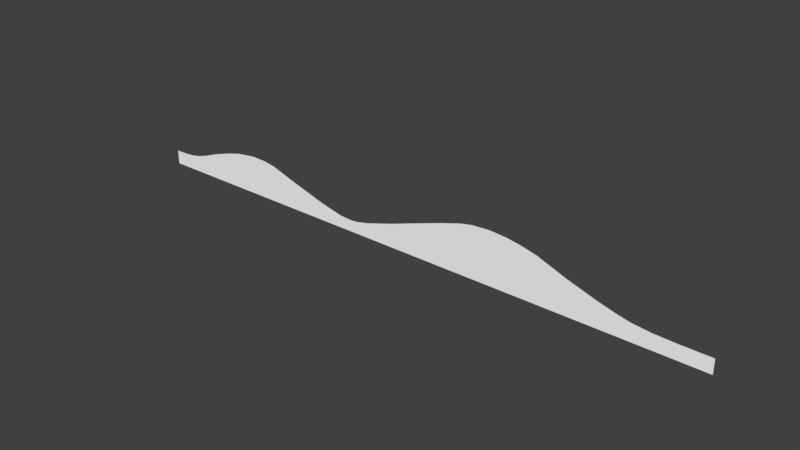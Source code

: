 # Source: Hills.blend  (saved by Blender 2.79.0; exported with 4.5.12 LTS)
import bpy
from mathutils import Matrix  # noqa: F401  (used for matrix-valued properties, if any)

bpy.ops.wm.read_factory_settings(use_empty=True)
scene = bpy.context.scene
scene.name = 'Scene'

# ---- collections
col_collection_1 = bpy.data.collections.new('Collection 1'); scene.collection.children.link(col_collection_1)

# ---- materials (node trees are filled in below, after node groups)
mat_svgmat_001 = bpy.data.materials.new('SVGMat.001')
mat_svgmat_001.alpha_threshold = 0.0
mat_svgmat_001.use_transparent_shadow = False
mat_svgmat_001.diffuse_color = (1.0, 1.0, 1.0, 1.0)
mat_svgmat_001.roughness = 0.5

# ---- material node trees

# ---- world
world_world = bpy.data.worlds.new('World'); scene.world = world_world
world_world.color = (0.05088, 0.05088, 0.05088)
world_world.use_sun_shadow = False
world_world.sun_shadow_jitter_overblur = 0.0
world_world.cycles.sampling_method = 'MANUAL'

# ---- meshes
me_cucurve_002 = bpy.data.meshes.new('CUCurve.002')
me_cucurve_002.from_pydata([(0.0, -0.5779, 0.0), (0.04549, -0.5779, 0.0), (0.1713, -0.5779, 0.0), (0.3613, -0.5779, 0.0), (0.5994, -0.5779, 0.0), (0.8697, -0.5779, 0.0), (1.156, -0.5779, 0.0), (1.442, -0.5779, 0.0), (1.713, -0.5779, 0.0), (1.951, -0.5779, 0.0), (2.141, -0.5779, 0.0), (2.267, -0.5779, 0.0), (2.312, -0.5779, 0.0), (2.312, -0.5771, 0.0), (2.312, -0.575, 0.0), (2.312, -0.5718, 0.0), (2.312, -0.5676, 0.0), (2.312, -0.5626, 0.0), (2.312, -0.557, 0.0), (2.312, -0.5511, 0.0), (2.312, -0.5449, 0.0), (2.312, -0.5388, 0.0), (2.312, -0.5328, 0.0), (2.312, -0.5273, 0.0), (2.312, -0.5223, 0.0), (2.282, -0.5223, 0.0), (2.253, -0.5222, 0.0), (2.225, -0.5221, 0.0), (2.199, -0.5219, 0.0), (2.174, -0.5214, 0.0), (2.15, -0.5208, 0.0), (2.128, -0.5199, 0.0), (2.107, -0.5186, 0.0), (2.087, -0.517, 0.0), (2.068, -0.515, 0.0), (2.05, -0.5125, 0.0), (2.033, -0.5096, 0.0), (2.021, -0.507, 0.0), (2.008, -0.5042, 0.0), (1.996, -0.5014, 0.0), (1.984, -0.4984, 0.0), (1.973, -0.4953, 0.0), (1.961, -0.492, 0.0), (1.949, -0.4887, 0.0), (1.937, -0.4852, 0.0), (1.925, -0.4815, 0.0), (1.912, -0.4778, 0.0), (1.899, -0.4738, 0.0), (1.886, -0.4698, 0.0), (1.854, -0.4595, 0.0), (1.826, -0.4502, 0.0), (1.802, -0.4418, 0.0), (1.782, -0.4341, 0.0), (1.764, -0.4272, 0.0), (1.748, -0.4209, 0.0), (1.733, -0.4152, 0.0), (1.719, -0.4099, 0.0), (1.704, -0.405, 0.0), (1.689, -0.4004, 0.0), (1.672, -0.3961, 0.0), (1.653, -0.3919, 0.0), (1.642, -0.3896, 0.0), (1.63, -0.3873, 0.0), (1.616, -0.3849, 0.0), (1.602, -0.3826, 0.0), (1.586, -0.3806, 0.0), (1.569, -0.3789, 0.0), (1.551, -0.3776, 0.0), (1.533, -0.3769, 0.0), (1.513, -0.3768, 0.0), (1.493, -0.3775, 0.0), (1.472, -0.3791, 0.0), (1.45, -0.3817, 0.0), (1.443, -0.3828, 0.0), (1.436, -0.3841, 0.0), (1.427, -0.3858, 0.0), (1.417, -0.3882, 0.0), (1.405, -0.3913, 0.0), (1.391, -0.3954, 0.0), (1.374, -0.4006, 0.0), (1.353, -0.4071, 0.0), (1.328, -0.4151, 0.0), (1.299, -0.4247, 0.0), (1.265, -0.4361, 0.0), (1.225, -0.4495, 0.0), (1.212, -0.4539, 0.0), (1.2, -0.4579, 0.0), (1.19, -0.4615, 0.0), (1.181, -0.4648, 0.0), (1.172, -0.4678, 0.0), (1.164, -0.4708, 0.0), (1.156, -0.4736, 0.0), (1.148, -0.4765, 0.0), (1.139, -0.4794, 0.0), (1.13, -0.4824, 0.0), (1.12, -0.4857, 0.0), (1.109, -0.4893, 0.0), (1.089, -0.4953, 0.0), (1.072, -0.5009, 0.0), (1.055, -0.506, 0.0), (1.04, -0.5106, 0.0), (1.026, -0.5147, 0.0), (1.013, -0.5184, 0.0), (1.002, -0.5216, 0.0), (0.9909, -0.5244, 0.0), (0.9808, -0.5268, 0.0), (0.9713, -0.5288, 0.0), (0.9624, -0.5304, 0.0), (0.9538, -0.5316, 0.0), (0.9378, -0.533, 0.0), (0.9212, -0.5332, 0.0), (0.904, -0.5322, 0.0), (0.8857, -0.5302, 0.0), (0.8663, -0.527, 0.0), (0.8456, -0.5228, 0.0), (0.8232, -0.5176, 0.0), (0.7991, -0.5113, 0.0), (0.7729, -0.504, 0.0), (0.7445, -0.4958, 0.0), (0.7137, -0.4866, 0.0), (0.6803, -0.4766, 0.0), (0.6555, -0.4689, 0.0), (0.6343, -0.4622, 0.0), (0.6163, -0.4563, 0.0), (0.6011, -0.4512, 0.0), (0.588, -0.4468, 0.0), (0.5766, -0.443, 0.0), (0.5665, -0.4397, 0.0), (0.5572, -0.437, 0.0), (0.5481, -0.4346, 0.0), (0.5389, -0.4325, 0.0), (0.5289, -0.4308, 0.0), (0.5177, -0.4291, 0.0), (0.4939, -0.4268, 0.0), (0.4707, -0.4258, 0.0), (0.4484, -0.426, 0.0), (0.427, -0.4272, 0.0), (0.4066, -0.4293, 0.0), (0.3875, -0.432, 0.0), (0.3697, -0.4351, 0.0), (0.3534, -0.4385, 0.0), (0.3386, -0.442, 0.0), (0.3256, -0.4454, 0.0), (0.3144, -0.4485, 0.0), (0.3052, -0.4512, 0.0), (0.2866, -0.4566, 0.0), (0.2698, -0.4618, 0.0), (0.2546, -0.4667, 0.0), (0.241, -0.4713, 0.0), (0.2287, -0.4757, 0.0), (0.2176, -0.4797, 0.0), (0.2076, -0.4835, 0.0), (0.1986, -0.4871, 0.0), (0.1904, -0.4903, 0.0), (0.1828, -0.4933, 0.0), (0.1757, -0.496, 0.0), (0.1689, -0.4985, 0.0), (0.1556, -0.503, 0.0), (0.143, -0.507, 0.0), (0.1309, -0.5104, 0.0), (0.119, -0.5133, 0.0), (0.1071, -0.5157, 0.0), (0.09484, -0.5177, 0.0), (0.08203, -0.5192, 0.0), (0.06837, -0.5204, 0.0), (0.05359, -0.5213, 0.0), (0.03744, -0.5219, 0.0), (0.01963, -0.5222, 0.0), (-8.467e-05, -0.5223, 0.0), (-8.467e-05, -0.523, 0.0), (-8.467e-05, -0.5251, 0.0), (-8.467e-05, -0.5283, 0.0), (-8.467e-05, -0.5326, 0.0), (-8.467e-05, -0.5376, 0.0), (-8.467e-05, -0.5431, 0.0), (-8.467e-05, -0.5491, 0.0), (-8.467e-05, -0.5552, 0.0), (-8.467e-05, -0.5614, 0.0), (-8.467e-05, -0.5673, 0.0), (-8.467e-05, -0.5729, 0.0), (-8.467e-05, -0.5779, 0.0), (-7.707e-05, -0.5779, 0.0), (-6.86e-05, -0.5779, 0.0), (-5.953e-05, -0.5779, 0.0), (-5.017e-05, -0.5779, 0.0), (-4.082e-05, -0.5779, 0.0), (-3.175e-05, -0.5779, 0.0), (-2.327e-05, -0.5779, 0.0), (-1.568e-05, -0.5779, 0.0), (-9.261e-06, -0.5779, 0.0), (-4.312e-06, -0.5779, 0.0), (-1.127e-06, -0.5779, 0.0)], [], [(70, 68, 69), (70, 67, 68), (71, 67, 70), (71, 66, 67), (71, 65, 66), (72, 65, 71), (72, 64, 65), (73, 64, 72), (73, 63, 64), (74, 63, 73), (75, 63, 74), (75, 62, 63), (76, 62, 75), (76, 61, 62), (77, 61, 76), (77, 60, 61), (78, 60, 77), (78, 59, 60), (79, 59, 78), (79, 58, 59), (79, 57, 58), (80, 57, 79), (80, 56, 57), (81, 56, 80), (81, 55, 56), (82, 55, 81), (82, 54, 55), (82, 53, 54), (83, 53, 82), (135, 133, 134), (136, 133, 135), (136, 132, 133), (83, 52, 53), (137, 132, 136), (137, 131, 132), (138, 131, 137), (138, 130, 131), (139, 130, 138), (139, 129, 130), (83, 51, 52), (139, 128, 129), (140, 128, 139), (84, 51, 83), (140, 127, 128), (141, 127, 140), (141, 126, 127), (84, 50, 51), (142, 126, 141), (142, 125, 126), (143, 125, 142), (143, 124, 125), (144, 124, 143), (85, 50, 84), (85, 49, 50), (145, 124, 144), (145, 123, 124), (86, 49, 85), (145, 122, 123), (146, 122, 145), (87, 49, 86), (87, 48, 49), (88, 48, 87), (147, 122, 146), (147, 121, 122), (89, 48, 88), (148, 121, 147), (90, 48, 89), (148, 120, 121), (90, 47, 48), (91, 47, 90), (149, 120, 148), (92, 47, 91), (92, 46, 47), (150, 120, 149), (93, 46, 92), (150, 119, 120), (93, 45, 46), (94, 45, 93), (151, 119, 150), (94, 44, 45), (95, 44, 94), (152, 119, 151), (95, 43, 44), (96, 43, 95), (152, 118, 119), (153, 118, 152), (96, 42, 43), (97, 42, 96), (154, 118, 153), (97, 41, 42), (155, 118, 154), (97, 40, 41), (98, 40, 97), (155, 117, 118), (156, 117, 155), (98, 39, 40), (157, 117, 156), (99, 39, 98), (99, 38, 39), (158, 117, 157), (158, 116, 117), (99, 37, 38), (100, 37, 99), (100, 36, 37), (159, 116, 158), (100, 35, 36), (160, 116, 159), (101, 35, 100), (160, 115, 116), (101, 34, 35), (161, 115, 160), (102, 34, 101), (102, 33, 34), (162, 115, 161), (102, 32, 33), (162, 114, 115), (163, 114, 162), (103, 32, 102), (103, 31, 32), (164, 114, 163), (103, 30, 31), (165, 114, 164), (103, 29, 30), (166, 114, 165), (103, 28, 29), (104, 28, 103), (104, 27, 28), (167, 114, 166), (104, 26, 27), (168, 114, 167), (104, 25, 26), (104, 24, 25), (169, 114, 168), (104, 23, 24), (169, 113, 114), (170, 113, 169), (105, 23, 104), (171, 113, 170), (106, 23, 105), (171, 112, 113), (106, 22, 23), (172, 112, 171), (107, 22, 106), (172, 111, 112), (108, 22, 107), (109, 22, 108), (172, 110, 111), (173, 110, 172), (109, 21, 22), (110, 21, 109), (173, 21, 110), (174, 21, 173), (174, 20, 21), (175, 20, 174), (175, 19, 20), (176, 19, 175), (176, 18, 19), (177, 18, 176), (177, 17, 18), (178, 17, 177), (178, 16, 17), (179, 16, 178), (179, 15, 16), (179, 14, 15), (180, 14, 179), (180, 13, 14), (180, 12, 13), (181, 12, 180), (182, 12, 181), (183, 12, 182), (184, 12, 183), (185, 12, 184), (186, 12, 185), (187, 12, 186), (188, 12, 187), (189, 12, 188), (190, 12, 189), (191, 12, 190), (0, 12, 191), (1, 12, 0), (2, 12, 1), (3, 12, 2), (4, 12, 3), (5, 12, 4), (6, 12, 5), (7, 12, 6), (8, 12, 7), (9, 12, 8), (10, 12, 9), (11, 12, 10)])
me_cucurve_002.materials.append(mat_svgmat_001)
me_cucurve_002.use_remesh_preserve_volume = False
me_cucurve_002.use_remesh_preserve_attributes = False
me_cucurve_002.use_mirror_vertex_groups = False
me_cucurve_002.update()

# ---- curves / text
cu_curve_001 = bpy.data.curves.new('Curve.001', 'CURVE')
cu_curve_001.dimensions = '3D'
cu_curve_001.use_path_clamp = True
cu_curve_001.bevel_resolution = 0
cu_curve_001.fill_mode = 'HALF'
cu_curve = bpy.data.curves.new('Curve', 'CURVE')
cu_curve.dimensions = '3D'
cu_curve.use_path_clamp = True
cu_curve.bevel_resolution = 0
cu_curve.fill_mode = 'HALF'

# ---- objects
ob_curve_002 = bpy.data.objects.new('Curve.002', me_cucurve_002)
ob_curve_001 = bpy.data.objects.new('Curve.001', cu_curve_001)
ob_curve = bpy.data.objects.new('Curve', cu_curve)

# ---- transforms, parenting, visibility, modifiers, constraints
ob_curve_002.location = (0.0, 0.0, 0.5801)
ob_curve_002.rotation_euler = (1.571, -0.0, 0.0)
ob_curve_002.lineart.crease_threshold = 0.0
_m = ob_curve_002.modifiers.new('Decimate', 'DECIMATE')
_m.ratio = 0.3
_m.invert_vertex_group = True
ob_curve_001.location = (0.0, 0.0, 0.0)
ob_curve_001.lineart.crease_threshold = 0.0
ob_curve.location = (0.0, 0.0, 0.0)
ob_curve.lineart.crease_threshold = 0.0

# ---- collection membership
col_collection_1.objects.link(ob_curve_002)
col_collection_1.objects.link(ob_curve_001)
col_collection_1.objects.link(ob_curve)

# ---- scene / render settings (as saved in the file)
scene.frame_start = 1; scene.frame_end = 250; scene.frame_set(1)
scene.render.engine = 'BLENDER_EEVEE_NEXT'
scene.render.resolution_percentage = 50
scene.render.dither_intensity = 0.0
scene.cycles.use_denoising = False
scene.cycles.samples = 128
scene.cycles.sampling_pattern = 'TABULATED_SOBOL'
scene.cycles.use_adaptive_sampling = False
scene.cycles.use_light_tree = False
scene.cycles.blur_glossy = 0.0
scene.cycles.sample_clamp_indirect = 0.0
scene.view_settings.view_transform = 'Standard'
bpy.context.view_layer.update()

# ---- added for rendering (the .blend has no active camera and no usable light): camera, sun
cam_auto = bpy.data.cameras.new('AutoCamera')
cam_auto.lens = 50.0
cam_auto.sensor_width = 36.0
cam_auto.clip_end = 1000.0
ob_auto_camera = bpy.data.objects.new('AutoCamera', cam_auto)
scene.collection.objects.link(ob_auto_camera)
ob_auto_camera.location = (3.30344, -2.57697, 1.81971)
ob_auto_camera.rotation_euler = (1.09748, -7.21219e-08, 0.694738)
scene.camera = ob_auto_camera
light_auto_sun = bpy.data.lights.new('AutoSun', 'SUN')
light_auto_sun.energy = 3.0
light_auto_sun.angle = 0.0523599
ob_auto_sun = bpy.data.objects.new('AutoSun', light_auto_sun)
scene.collection.objects.link(ob_auto_sun)
ob_auto_sun.rotation_euler = (0.872665, 0.174533, 0.523599)
bpy.context.view_layer.update()
